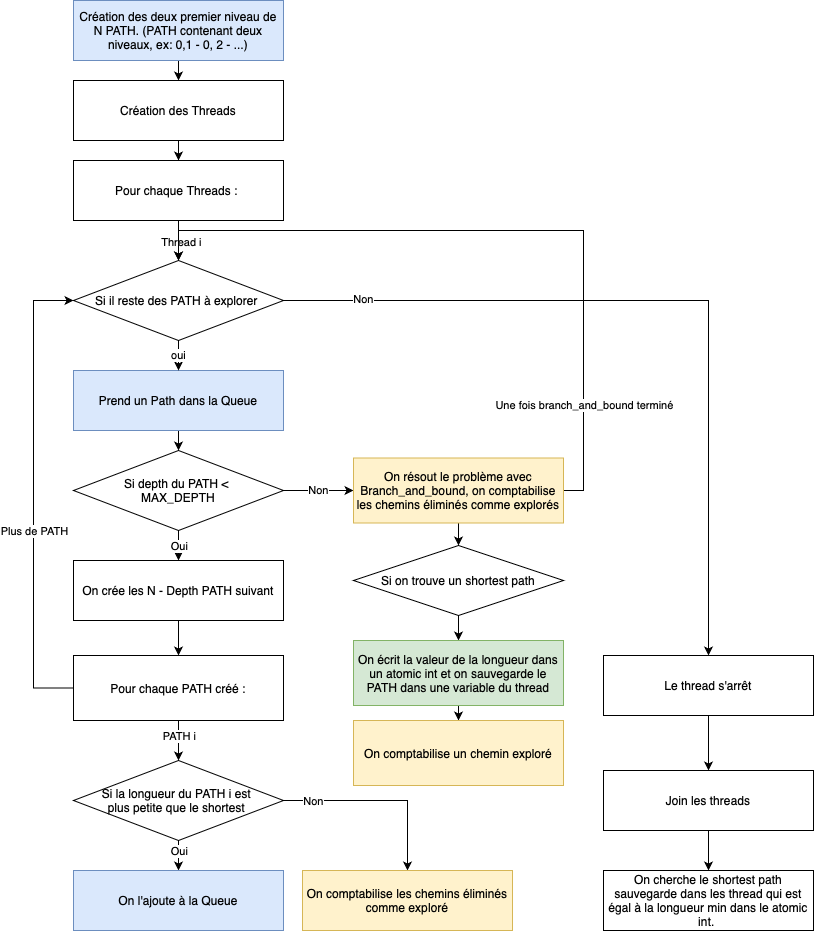

The diagram above was exported from draw.io. Its source (the exported page's mxGraphModel, read from the mxfile embedded in the PNG):
<mxGraphModel dx="1434" dy="830" grid="1" gridSize="10" guides="1" tooltips="1" connect="1" arrows="1" fold="1" page="1" pageScale="1" pageWidth="827" pageHeight="1169" math="0" shadow="0">
  <root>
    <mxCell id="0" />
    <mxCell id="1" parent="0" />
    <mxCell id="UgoHJ-8Wy_8a8mLfk-Eo-26" style="edgeStyle=orthogonalEdgeStyle;rounded=0;orthogonalLoop=1;jettySize=auto;html=1;exitX=0.5;exitY=1;exitDx=0;exitDy=0;entryX=0.5;entryY=0;entryDx=0;entryDy=0;" parent="1" source="UgoHJ-8Wy_8a8mLfk-Eo-2" target="UgoHJ-8Wy_8a8mLfk-Eo-5" edge="1">
      <mxGeometry relative="1" as="geometry" />
    </mxCell>
    <mxCell id="UgoHJ-8Wy_8a8mLfk-Eo-2" value="Création des deux premier niveau de N PATH. (PATH contenant deux niveaux, ex: 0,1 - 0, 2 - ...)" style="rounded=0;whiteSpace=wrap;html=1;fillColor=#dae8fc;strokeColor=#6c8ebf;" parent="1" vertex="1">
      <mxGeometry x="80" y="40" width="210" height="60" as="geometry" />
    </mxCell>
    <mxCell id="UgoHJ-8Wy_8a8mLfk-Eo-17" style="edgeStyle=orthogonalEdgeStyle;rounded=0;orthogonalLoop=1;jettySize=auto;html=1;exitX=0.5;exitY=1;exitDx=0;exitDy=0;entryX=0.5;entryY=0;entryDx=0;entryDy=0;" parent="1" source="UgoHJ-8Wy_8a8mLfk-Eo-3" target="UgoHJ-8Wy_8a8mLfk-Eo-10" edge="1">
      <mxGeometry relative="1" as="geometry" />
    </mxCell>
    <mxCell id="UgoHJ-8Wy_8a8mLfk-Eo-3" value="On crée les N - Depth PATH suivant" style="rounded=0;whiteSpace=wrap;html=1;" parent="1" vertex="1">
      <mxGeometry x="80" y="600" width="210" height="60" as="geometry" />
    </mxCell>
    <mxCell id="UgoHJ-8Wy_8a8mLfk-Eo-9" style="edgeStyle=orthogonalEdgeStyle;rounded=0;orthogonalLoop=1;jettySize=auto;html=1;exitX=0.5;exitY=1;exitDx=0;exitDy=0;entryX=0.5;entryY=0;entryDx=0;entryDy=0;" parent="1" source="UgoHJ-8Wy_8a8mLfk-Eo-4" target="UgoHJ-8Wy_8a8mLfk-Eo-6" edge="1">
      <mxGeometry relative="1" as="geometry" />
    </mxCell>
    <mxCell id="UgoHJ-8Wy_8a8mLfk-Eo-4" value="Prend un Path dans la Queue" style="rounded=0;whiteSpace=wrap;html=1;fillColor=#dae8fc;strokeColor=#6c8ebf;" parent="1" vertex="1">
      <mxGeometry x="80" y="410" width="210" height="60" as="geometry" />
    </mxCell>
    <mxCell id="UgoHJ-8Wy_8a8mLfk-Eo-27" style="edgeStyle=orthogonalEdgeStyle;rounded=0;orthogonalLoop=1;jettySize=auto;html=1;" parent="1" source="UgoHJ-8Wy_8a8mLfk-Eo-5" target="UgoHJ-8Wy_8a8mLfk-Eo-24" edge="1">
      <mxGeometry relative="1" as="geometry" />
    </mxCell>
    <mxCell id="UgoHJ-8Wy_8a8mLfk-Eo-5" value="Création des Threads" style="rounded=0;whiteSpace=wrap;html=1;" parent="1" vertex="1">
      <mxGeometry x="80" y="120" width="210" height="60" as="geometry" />
    </mxCell>
    <mxCell id="UgoHJ-8Wy_8a8mLfk-Eo-18" style="edgeStyle=orthogonalEdgeStyle;rounded=0;orthogonalLoop=1;jettySize=auto;html=1;" parent="1" source="UgoHJ-8Wy_8a8mLfk-Eo-6" target="UgoHJ-8Wy_8a8mLfk-Eo-3" edge="1">
      <mxGeometry relative="1" as="geometry" />
    </mxCell>
    <mxCell id="UgoHJ-8Wy_8a8mLfk-Eo-37" value="Oui" style="edgeLabel;html=1;align=center;verticalAlign=middle;resizable=0;points=[];" parent="UgoHJ-8Wy_8a8mLfk-Eo-18" connectable="0" vertex="1">
      <mxGeometry x="0.36" y="2" relative="1" as="geometry">
        <mxPoint x="-2" y="1" as="offset" />
      </mxGeometry>
    </mxCell>
    <mxCell id="UgoHJ-8Wy_8a8mLfk-Eo-42" value="Non" style="edgeStyle=orthogonalEdgeStyle;rounded=0;orthogonalLoop=1;jettySize=auto;html=1;" parent="1" source="UgoHJ-8Wy_8a8mLfk-Eo-6" target="UgoHJ-8Wy_8a8mLfk-Eo-38" edge="1">
      <mxGeometry relative="1" as="geometry" />
    </mxCell>
    <mxCell id="UgoHJ-8Wy_8a8mLfk-Eo-6" value="Si depth du PATH &amp;lt;&amp;nbsp;&lt;div&gt;MAX_DEPTH&lt;/div&gt;" style="rhombus;whiteSpace=wrap;html=1;" parent="1" vertex="1">
      <mxGeometry x="80" y="490" width="210" height="80" as="geometry" />
    </mxCell>
    <mxCell id="UgoHJ-8Wy_8a8mLfk-Eo-16" style="edgeStyle=orthogonalEdgeStyle;rounded=0;orthogonalLoop=1;jettySize=auto;html=1;exitX=0.5;exitY=1;exitDx=0;exitDy=0;entryX=0.5;entryY=0;entryDx=0;entryDy=0;" parent="1" source="UgoHJ-8Wy_8a8mLfk-Eo-10" target="UgoHJ-8Wy_8a8mLfk-Eo-11" edge="1">
      <mxGeometry relative="1" as="geometry" />
    </mxCell>
    <mxCell id="UgoHJ-8Wy_8a8mLfk-Eo-21" value="PATH i" style="edgeLabel;html=1;align=center;verticalAlign=middle;resizable=0;points=[];" parent="UgoHJ-8Wy_8a8mLfk-Eo-16" connectable="0" vertex="1">
      <mxGeometry x="-0.2667" relative="1" as="geometry">
        <mxPoint as="offset" />
      </mxGeometry>
    </mxCell>
    <mxCell id="UgoHJ-8Wy_8a8mLfk-Eo-20" style="edgeStyle=orthogonalEdgeStyle;rounded=0;orthogonalLoop=1;jettySize=auto;html=1;exitX=0;exitY=0.5;exitDx=0;exitDy=0;entryX=0;entryY=0.5;entryDx=0;entryDy=0;" parent="1" source="UgoHJ-8Wy_8a8mLfk-Eo-10" target="UgoHJ-8Wy_8a8mLfk-Eo-29" edge="1">
      <mxGeometry relative="1" as="geometry">
        <Array as="points">
          <mxPoint x="40" y="728" />
          <mxPoint x="40" y="340" />
        </Array>
      </mxGeometry>
    </mxCell>
    <mxCell id="UgoHJ-8Wy_8a8mLfk-Eo-22" value="Plus de PATH" style="edgeLabel;html=1;align=center;verticalAlign=middle;resizable=0;points=[];" parent="UgoHJ-8Wy_8a8mLfk-Eo-20" connectable="0" vertex="1">
      <mxGeometry x="-0.5565" y="-2" relative="1" as="geometry">
        <mxPoint x="-2" y="-93" as="offset" />
      </mxGeometry>
    </mxCell>
    <mxCell id="UgoHJ-8Wy_8a8mLfk-Eo-10" value="Pour chaque PATH créé :" style="rounded=0;whiteSpace=wrap;html=1;" parent="1" vertex="1">
      <mxGeometry x="80" y="695" width="210" height="65" as="geometry" />
    </mxCell>
    <mxCell id="UgoHJ-8Wy_8a8mLfk-Eo-15" style="edgeStyle=orthogonalEdgeStyle;rounded=0;orthogonalLoop=1;jettySize=auto;html=1;exitX=0.5;exitY=1;exitDx=0;exitDy=0;entryX=0.5;entryY=0;entryDx=0;entryDy=0;" parent="1" source="UgoHJ-8Wy_8a8mLfk-Eo-11" target="UgoHJ-8Wy_8a8mLfk-Eo-14" edge="1">
      <mxGeometry relative="1" as="geometry" />
    </mxCell>
    <mxCell id="uvAaLeZHgSWkvIWu8Gzh-5" value="Oui" style="edgeLabel;html=1;align=center;verticalAlign=middle;resizable=0;points=[];" vertex="1" connectable="0" parent="UgoHJ-8Wy_8a8mLfk-Eo-15">
      <mxGeometry x="-0.2" y="2" relative="1" as="geometry">
        <mxPoint x="-2" y="-2" as="offset" />
      </mxGeometry>
    </mxCell>
    <mxCell id="uvAaLeZHgSWkvIWu8Gzh-6" style="edgeStyle=orthogonalEdgeStyle;rounded=0;orthogonalLoop=1;jettySize=auto;html=1;" edge="1" parent="1" source="UgoHJ-8Wy_8a8mLfk-Eo-11" target="uvAaLeZHgSWkvIWu8Gzh-4">
      <mxGeometry relative="1" as="geometry" />
    </mxCell>
    <mxCell id="uvAaLeZHgSWkvIWu8Gzh-7" value="Non" style="edgeLabel;html=1;align=center;verticalAlign=middle;resizable=0;points=[];" vertex="1" connectable="0" parent="uvAaLeZHgSWkvIWu8Gzh-6">
      <mxGeometry x="-0.7" relative="1" as="geometry">
        <mxPoint as="offset" />
      </mxGeometry>
    </mxCell>
    <mxCell id="UgoHJ-8Wy_8a8mLfk-Eo-11" value="Si la longueur du PATH i est&amp;nbsp;&lt;div&gt;plus petite que le shortest&amp;nbsp;&lt;/div&gt;" style="rhombus;whiteSpace=wrap;html=1;" parent="1" vertex="1">
      <mxGeometry x="80" y="800" width="210" height="80" as="geometry" />
    </mxCell>
    <mxCell id="UgoHJ-8Wy_8a8mLfk-Eo-46" style="edgeStyle=orthogonalEdgeStyle;rounded=0;orthogonalLoop=1;jettySize=auto;html=1;entryX=0.5;entryY=0;entryDx=0;entryDy=0;" parent="1" source="UgoHJ-8Wy_8a8mLfk-Eo-13" target="UgoHJ-8Wy_8a8mLfk-Eo-45" edge="1">
      <mxGeometry relative="1" as="geometry" />
    </mxCell>
    <mxCell id="UgoHJ-8Wy_8a8mLfk-Eo-13" value="Si on trouve un shortest path" style="rhombus;whiteSpace=wrap;html=1;" parent="1" vertex="1">
      <mxGeometry x="360" y="585" width="210" height="70" as="geometry" />
    </mxCell>
    <mxCell id="UgoHJ-8Wy_8a8mLfk-Eo-14" value="On l'ajoute à la Queue" style="rounded=0;whiteSpace=wrap;html=1;fillColor=#dae8fc;strokeColor=#6c8ebf;" parent="1" vertex="1">
      <mxGeometry x="80" y="910" width="210" height="60" as="geometry" />
    </mxCell>
    <mxCell id="UgoHJ-8Wy_8a8mLfk-Eo-30" style="edgeStyle=orthogonalEdgeStyle;rounded=0;orthogonalLoop=1;jettySize=auto;html=1;entryX=0.5;entryY=0;entryDx=0;entryDy=0;" parent="1" source="UgoHJ-8Wy_8a8mLfk-Eo-24" target="UgoHJ-8Wy_8a8mLfk-Eo-29" edge="1">
      <mxGeometry relative="1" as="geometry" />
    </mxCell>
    <mxCell id="UgoHJ-8Wy_8a8mLfk-Eo-39" value="Thread i" style="edgeLabel;html=1;align=center;verticalAlign=middle;resizable=0;points=[];" parent="UgoHJ-8Wy_8a8mLfk-Eo-30" connectable="0" vertex="1">
      <mxGeometry x="0.05" y="2" relative="1" as="geometry">
        <mxPoint as="offset" />
      </mxGeometry>
    </mxCell>
    <mxCell id="UgoHJ-8Wy_8a8mLfk-Eo-24" value="Pour chaque Threads :&amp;nbsp;" style="rounded=0;whiteSpace=wrap;html=1;" parent="1" vertex="1">
      <mxGeometry x="80" y="200" width="210" height="60" as="geometry" />
    </mxCell>
    <mxCell id="UgoHJ-8Wy_8a8mLfk-Eo-31" value="oui" style="edgeStyle=orthogonalEdgeStyle;rounded=0;orthogonalLoop=1;jettySize=auto;html=1;exitX=0.5;exitY=1;exitDx=0;exitDy=0;entryX=0.5;entryY=0;entryDx=0;entryDy=0;" parent="1" source="UgoHJ-8Wy_8a8mLfk-Eo-29" target="UgoHJ-8Wy_8a8mLfk-Eo-4" edge="1">
      <mxGeometry relative="1" as="geometry" />
    </mxCell>
    <mxCell id="UgoHJ-8Wy_8a8mLfk-Eo-32" style="edgeStyle=orthogonalEdgeStyle;rounded=0;orthogonalLoop=1;jettySize=auto;html=1;exitX=1;exitY=0.5;exitDx=0;exitDy=0;entryX=0.5;entryY=0;entryDx=0;entryDy=0;" parent="1" source="UgoHJ-8Wy_8a8mLfk-Eo-29" target="UgoHJ-8Wy_8a8mLfk-Eo-33" edge="1">
      <mxGeometry relative="1" as="geometry">
        <mxPoint x="-30" y="920" as="targetPoint" />
      </mxGeometry>
    </mxCell>
    <mxCell id="UgoHJ-8Wy_8a8mLfk-Eo-36" value="Non" style="edgeLabel;html=1;align=center;verticalAlign=middle;resizable=0;points=[];" parent="UgoHJ-8Wy_8a8mLfk-Eo-32" connectable="0" vertex="1">
      <mxGeometry x="-0.7986" y="2" relative="1" as="geometry">
        <mxPoint as="offset" />
      </mxGeometry>
    </mxCell>
    <mxCell id="UgoHJ-8Wy_8a8mLfk-Eo-29" value="Si il reste des PATH à explorer&amp;nbsp;" style="rhombus;whiteSpace=wrap;html=1;" parent="1" vertex="1">
      <mxGeometry x="80" y="300" width="210" height="80" as="geometry" />
    </mxCell>
    <mxCell id="UgoHJ-8Wy_8a8mLfk-Eo-48" style="edgeStyle=orthogonalEdgeStyle;rounded=0;orthogonalLoop=1;jettySize=auto;html=1;entryX=0.5;entryY=0;entryDx=0;entryDy=0;" parent="1" source="UgoHJ-8Wy_8a8mLfk-Eo-33" target="UgoHJ-8Wy_8a8mLfk-Eo-47" edge="1">
      <mxGeometry relative="1" as="geometry" />
    </mxCell>
    <mxCell id="UgoHJ-8Wy_8a8mLfk-Eo-33" value="Le thread s'arrêt" style="rounded=0;whiteSpace=wrap;html=1;" parent="1" vertex="1">
      <mxGeometry x="610" y="695" width="210" height="60" as="geometry" />
    </mxCell>
    <mxCell id="UgoHJ-8Wy_8a8mLfk-Eo-44" style="edgeStyle=orthogonalEdgeStyle;rounded=0;orthogonalLoop=1;jettySize=auto;html=1;entryX=0.5;entryY=0;entryDx=0;entryDy=0;" parent="1" source="UgoHJ-8Wy_8a8mLfk-Eo-38" target="UgoHJ-8Wy_8a8mLfk-Eo-13" edge="1">
      <mxGeometry relative="1" as="geometry" />
    </mxCell>
    <mxCell id="UgoHJ-8Wy_8a8mLfk-Eo-51" style="edgeStyle=orthogonalEdgeStyle;rounded=0;orthogonalLoop=1;jettySize=auto;html=1;exitX=1;exitY=0.5;exitDx=0;exitDy=0;entryX=0.5;entryY=0;entryDx=0;entryDy=0;" parent="1" source="UgoHJ-8Wy_8a8mLfk-Eo-38" target="UgoHJ-8Wy_8a8mLfk-Eo-29" edge="1">
      <mxGeometry relative="1" as="geometry">
        <Array as="points">
          <mxPoint x="590" y="530" />
          <mxPoint x="590" y="270" />
          <mxPoint x="185" y="270" />
        </Array>
      </mxGeometry>
    </mxCell>
    <mxCell id="UgoHJ-8Wy_8a8mLfk-Eo-52" value="Une fois branch_and_bound terminé" style="edgeLabel;html=1;align=center;verticalAlign=middle;resizable=0;points=[];" parent="UgoHJ-8Wy_8a8mLfk-Eo-51" connectable="0" vertex="1">
      <mxGeometry x="-0.7035" relative="1" as="geometry">
        <mxPoint as="offset" />
      </mxGeometry>
    </mxCell>
    <mxCell id="UgoHJ-8Wy_8a8mLfk-Eo-38" value="On résout le problème avec Branch_and_bound, on comptabilise les chemins éliminés comme explorés" style="rounded=0;whiteSpace=wrap;html=1;fillColor=#fff2cc;strokeColor=#d6b656;" parent="1" vertex="1">
      <mxGeometry x="360" y="497.5" width="210" height="65" as="geometry" />
    </mxCell>
    <mxCell id="uvAaLeZHgSWkvIWu8Gzh-3" style="edgeStyle=orthogonalEdgeStyle;rounded=0;orthogonalLoop=1;jettySize=auto;html=1;entryX=0.5;entryY=0;entryDx=0;entryDy=0;" edge="1" parent="1" source="UgoHJ-8Wy_8a8mLfk-Eo-45" target="uvAaLeZHgSWkvIWu8Gzh-2">
      <mxGeometry relative="1" as="geometry" />
    </mxCell>
    <mxCell id="UgoHJ-8Wy_8a8mLfk-Eo-45" value="On écrit la valeur de la longueur dans un atomic int et on sauvegarde le PATH dans une variable du thread" style="rounded=0;whiteSpace=wrap;html=1;fillColor=#d5e8d4;strokeColor=#82b366;" parent="1" vertex="1">
      <mxGeometry x="360" y="680" width="210" height="65" as="geometry" />
    </mxCell>
    <mxCell id="UgoHJ-8Wy_8a8mLfk-Eo-50" style="edgeStyle=orthogonalEdgeStyle;rounded=0;orthogonalLoop=1;jettySize=auto;html=1;exitX=0.5;exitY=1;exitDx=0;exitDy=0;entryX=0.5;entryY=0;entryDx=0;entryDy=0;" parent="1" source="UgoHJ-8Wy_8a8mLfk-Eo-47" target="UgoHJ-8Wy_8a8mLfk-Eo-49" edge="1">
      <mxGeometry relative="1" as="geometry" />
    </mxCell>
    <mxCell id="UgoHJ-8Wy_8a8mLfk-Eo-47" value="Join les threads" style="rounded=0;whiteSpace=wrap;html=1;" parent="1" vertex="1">
      <mxGeometry x="610" y="810" width="210" height="60" as="geometry" />
    </mxCell>
    <mxCell id="UgoHJ-8Wy_8a8mLfk-Eo-49" value="On cherche le shortest path sauvegarde dans les thread qui est égal à la longueur min dans le atomic int.&amp;nbsp;" style="rounded=0;whiteSpace=wrap;html=1;" parent="1" vertex="1">
      <mxGeometry x="610" y="910" width="210" height="60" as="geometry" />
    </mxCell>
    <mxCell id="uvAaLeZHgSWkvIWu8Gzh-2" value="On comptabilise un chemin exploré" style="rounded=0;whiteSpace=wrap;html=1;fillColor=#fff2cc;strokeColor=#d6b656;" vertex="1" parent="1">
      <mxGeometry x="360" y="760" width="210" height="65" as="geometry" />
    </mxCell>
    <mxCell id="uvAaLeZHgSWkvIWu8Gzh-4" value="On comptabilise les chemins éliminés comme exploré" style="rounded=0;whiteSpace=wrap;html=1;fillColor=#fff2cc;strokeColor=#d6b656;" vertex="1" parent="1">
      <mxGeometry x="309" y="910" width="210" height="60" as="geometry" />
    </mxCell>
  </root>
</mxGraphModel>